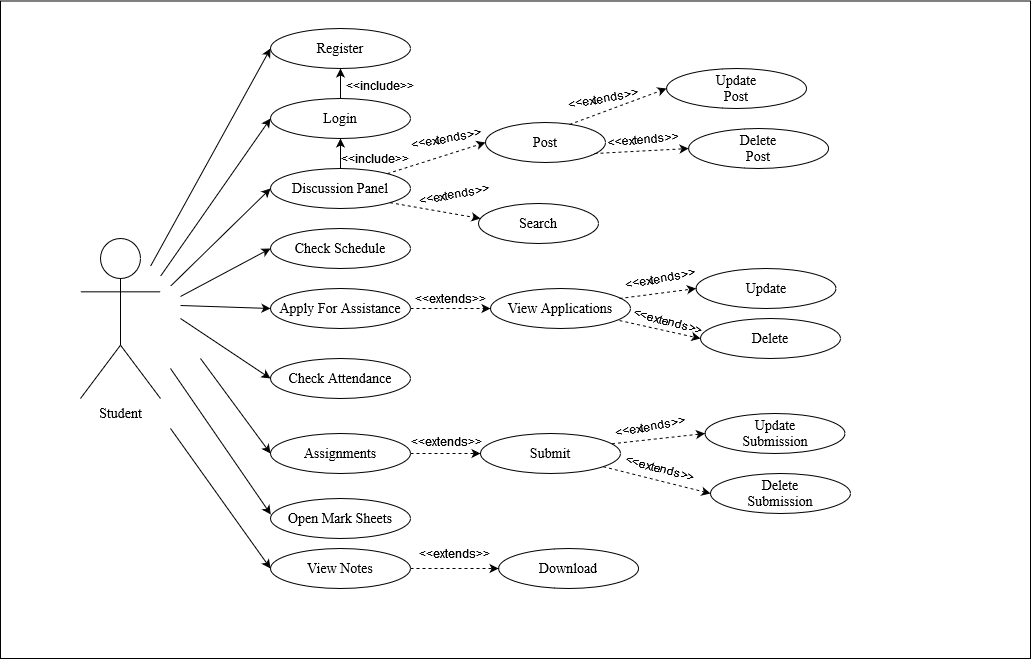

The diagram above was exported from draw.io. Its source (the exported page's mxGraphModel, read from the mxfile embedded in the PNG):
<mxGraphModel dx="1447" dy="662" grid="1" gridSize="10" guides="1" tooltips="1" connect="1" arrows="1" fold="1" page="1" pageScale="1" pageWidth="850" pageHeight="1100" math="0" shadow="0">
  <root>
    <mxCell id="0" />
    <mxCell id="1" parent="0" />
    <mxCell id="t7e7KR9hSs9jdQIfjuPo-1" value="" style="rounded=0;whiteSpace=wrap;html=1;" parent="1" vertex="1">
      <mxGeometry x="50" y="12.5" width="1030" height="657.5" as="geometry" />
    </mxCell>
    <mxCell id="t7e7KR9hSs9jdQIfjuPo-2" value="&lt;font style=&quot;font-size: 14px&quot; face=&quot;Times New Roman&quot;&gt;Register&lt;br&gt;&lt;/font&gt;" style="ellipse;whiteSpace=wrap;html=1;" parent="1" vertex="1">
      <mxGeometry x="320" y="40" width="140" height="40" as="geometry" />
    </mxCell>
    <mxCell id="t7e7KR9hSs9jdQIfjuPo-3" value="&lt;font style=&quot;font-size: 14px&quot; face=&quot;Times New Roman&quot;&gt;Login&lt;br&gt;&lt;/font&gt;" style="ellipse;whiteSpace=wrap;html=1;" parent="1" vertex="1">
      <mxGeometry x="320" y="110" width="140" height="40" as="geometry" />
    </mxCell>
    <mxCell id="t7e7KR9hSs9jdQIfjuPo-4" value="&lt;font style=&quot;font-size: 14px&quot; face=&quot;Times New Roman&quot;&gt;Discussion Panel&lt;br&gt;&lt;/font&gt;" style="ellipse;whiteSpace=wrap;html=1;" parent="1" vertex="1">
      <mxGeometry x="320" y="180" width="140" height="40" as="geometry" />
    </mxCell>
    <mxCell id="t7e7KR9hSs9jdQIfjuPo-5" value="&lt;font style=&quot;font-size: 14px&quot; face=&quot;Times New Roman&quot;&gt;Check Schedule&lt;br&gt;&lt;/font&gt;" style="ellipse;whiteSpace=wrap;html=1;" parent="1" vertex="1">
      <mxGeometry x="320" y="240" width="140" height="40" as="geometry" />
    </mxCell>
    <mxCell id="t7e7KR9hSs9jdQIfjuPo-6" value="&lt;font style=&quot;font-size: 14px&quot; face=&quot;Times New Roman&quot;&gt;Apply For Assistance&lt;br&gt;&lt;/font&gt;" style="ellipse;whiteSpace=wrap;html=1;" parent="1" vertex="1">
      <mxGeometry x="320" y="300" width="140" height="40" as="geometry" />
    </mxCell>
    <mxCell id="t7e7KR9hSs9jdQIfjuPo-7" value="&lt;font style=&quot;font-size: 14px&quot; face=&quot;Times New Roman&quot;&gt;Assignments&lt;br&gt;&lt;/font&gt;" style="ellipse;whiteSpace=wrap;html=1;" parent="1" vertex="1">
      <mxGeometry x="320" y="445" width="140" height="40" as="geometry" />
    </mxCell>
    <mxCell id="t7e7KR9hSs9jdQIfjuPo-8" value="&lt;div&gt;&lt;font style=&quot;font-size: 14px&quot; face=&quot;Times New Roman&quot;&gt;Check Attendance&lt;br&gt;&lt;/font&gt;&lt;/div&gt;" style="ellipse;whiteSpace=wrap;html=1;" parent="1" vertex="1">
      <mxGeometry x="320" y="370" width="140" height="40" as="geometry" />
    </mxCell>
    <mxCell id="t7e7KR9hSs9jdQIfjuPo-9" value="&lt;font style=&quot;font-size: 14px&quot; face=&quot;Times New Roman&quot;&gt;Open Mark Sheets&lt;br&gt;&lt;/font&gt;" style="ellipse;whiteSpace=wrap;html=1;" parent="1" vertex="1">
      <mxGeometry x="320" y="510" width="140" height="40" as="geometry" />
    </mxCell>
    <mxCell id="t7e7KR9hSs9jdQIfjuPo-11" value="&lt;div&gt;&lt;font style=&quot;font-size: 14px&quot; face=&quot;Times New Roman&quot;&gt;View Notes&lt;br&gt;&lt;/font&gt;&lt;/div&gt;" style="ellipse;whiteSpace=wrap;html=1;" parent="1" vertex="1">
      <mxGeometry x="320" y="560" width="140" height="40" as="geometry" />
    </mxCell>
    <mxCell id="t7e7KR9hSs9jdQIfjuPo-27" value="&lt;font style=&quot;font-size: 14px&quot; face=&quot;Times New Roman&quot;&gt;Student&lt;/font&gt;" style="shape=umlActor;verticalLabelPosition=bottom;verticalAlign=top;html=1;outlineConnect=0;" parent="1" vertex="1">
      <mxGeometry x="130" y="250" width="80" height="160" as="geometry" />
    </mxCell>
    <mxCell id="t7e7KR9hSs9jdQIfjuPo-28" value="" style="endArrow=classic;html=1;entryX=0;entryY=0.5;entryDx=0;entryDy=0;" parent="1" target="t7e7KR9hSs9jdQIfjuPo-2" edge="1">
      <mxGeometry width="50" height="50" relative="1" as="geometry">
        <mxPoint x="200.05999999999995" y="277.6555745904716" as="sourcePoint" />
        <mxPoint x="320.0000000000003" y="82.34999999999995" as="targetPoint" />
      </mxGeometry>
    </mxCell>
    <mxCell id="t7e7KR9hSs9jdQIfjuPo-29" value="" style="endArrow=classic;html=1;entryX=0;entryY=0.5;entryDx=0;entryDy=0;" parent="1" target="t7e7KR9hSs9jdQIfjuPo-3" edge="1">
      <mxGeometry width="50" height="50" relative="1" as="geometry">
        <mxPoint x="210.05999999999995" y="287.6555745904716" as="sourcePoint" />
        <mxPoint x="330.0000000000001" y="92.34999999999997" as="targetPoint" />
      </mxGeometry>
    </mxCell>
    <mxCell id="t7e7KR9hSs9jdQIfjuPo-30" value="" style="endArrow=classic;html=1;entryX=0;entryY=0.5;entryDx=0;entryDy=0;" parent="1" target="t7e7KR9hSs9jdQIfjuPo-4" edge="1">
      <mxGeometry width="50" height="50" relative="1" as="geometry">
        <mxPoint x="220.05999999999995" y="297.6555745904716" as="sourcePoint" />
        <mxPoint x="340.0000000000001" y="102.34999999999997" as="targetPoint" />
      </mxGeometry>
    </mxCell>
    <mxCell id="t7e7KR9hSs9jdQIfjuPo-31" value="" style="endArrow=classic;html=1;entryX=0;entryY=0.5;entryDx=0;entryDy=0;" parent="1" target="t7e7KR9hSs9jdQIfjuPo-5" edge="1">
      <mxGeometry width="50" height="50" relative="1" as="geometry">
        <mxPoint x="230" y="308" as="sourcePoint" />
        <mxPoint x="330" y="190.00000000000006" as="targetPoint" />
      </mxGeometry>
    </mxCell>
    <mxCell id="t7e7KR9hSs9jdQIfjuPo-32" value="" style="endArrow=classic;html=1;entryX=0;entryY=0.5;entryDx=0;entryDy=0;" parent="1" target="t7e7KR9hSs9jdQIfjuPo-6" edge="1">
      <mxGeometry width="50" height="50" relative="1" as="geometry">
        <mxPoint x="230" y="317" as="sourcePoint" />
        <mxPoint x="330" y="240" as="targetPoint" />
      </mxGeometry>
    </mxCell>
    <mxCell id="t7e7KR9hSs9jdQIfjuPo-33" value="" style="endArrow=classic;html=1;entryX=0;entryY=0.5;entryDx=0;entryDy=0;" parent="1" target="t7e7KR9hSs9jdQIfjuPo-7" edge="1">
      <mxGeometry width="50" height="50" relative="1" as="geometry">
        <mxPoint x="250" y="370" as="sourcePoint" />
        <mxPoint x="340" y="250" as="targetPoint" />
      </mxGeometry>
    </mxCell>
    <mxCell id="t7e7KR9hSs9jdQIfjuPo-34" value="" style="endArrow=classic;html=1;entryX=0;entryY=0.5;entryDx=0;entryDy=0;" parent="1" target="t7e7KR9hSs9jdQIfjuPo-8" edge="1">
      <mxGeometry width="50" height="50" relative="1" as="geometry">
        <mxPoint x="230" y="330" as="sourcePoint" />
        <mxPoint x="330" y="340" as="targetPoint" />
      </mxGeometry>
    </mxCell>
    <mxCell id="t7e7KR9hSs9jdQIfjuPo-35" value="" style="endArrow=classic;html=1;entryX=0.002;entryY=0.399;entryDx=0;entryDy=0;entryPerimeter=0;" parent="1" target="t7e7KR9hSs9jdQIfjuPo-9" edge="1">
      <mxGeometry width="50" height="50" relative="1" as="geometry">
        <mxPoint x="220" y="380" as="sourcePoint" />
        <mxPoint x="340" y="350" as="targetPoint" />
      </mxGeometry>
    </mxCell>
    <mxCell id="t7e7KR9hSs9jdQIfjuPo-37" value="" style="endArrow=classic;html=1;entryX=0;entryY=0.5;entryDx=0;entryDy=0;" parent="1" target="t7e7KR9hSs9jdQIfjuPo-11" edge="1">
      <mxGeometry width="50" height="50" relative="1" as="geometry">
        <mxPoint x="220" y="440" as="sourcePoint" />
        <mxPoint x="320" y="530" as="targetPoint" />
      </mxGeometry>
    </mxCell>
    <mxCell id="t7e7KR9hSs9jdQIfjuPo-50" value="" style="endArrow=classic;html=1;exitX=0.5;exitY=0;exitDx=0;exitDy=0;entryX=0.5;entryY=1;entryDx=0;entryDy=0;" parent="1" source="t7e7KR9hSs9jdQIfjuPo-3" target="t7e7KR9hSs9jdQIfjuPo-2" edge="1">
      <mxGeometry width="50" height="50" relative="1" as="geometry">
        <mxPoint x="680" y="210" as="sourcePoint" />
        <mxPoint x="730" y="160" as="targetPoint" />
      </mxGeometry>
    </mxCell>
    <mxCell id="t7e7KR9hSs9jdQIfjuPo-51" value="&amp;lt;&amp;lt;include&amp;gt;&amp;gt;" style="text;html=1;strokeColor=none;fillColor=none;align=center;verticalAlign=middle;whiteSpace=wrap;rounded=0;" parent="1" vertex="1">
      <mxGeometry x="410" y="87" width="40" height="20" as="geometry" />
    </mxCell>
    <mxCell id="t7e7KR9hSs9jdQIfjuPo-52" value="" style="endArrow=classic;html=1;entryX=0.5;entryY=1;entryDx=0;entryDy=0;" parent="1" target="t7e7KR9hSs9jdQIfjuPo-3" edge="1">
      <mxGeometry width="50" height="50" relative="1" as="geometry">
        <mxPoint x="390" y="180" as="sourcePoint" />
        <mxPoint x="400" y="90" as="targetPoint" />
      </mxGeometry>
    </mxCell>
    <mxCell id="t7e7KR9hSs9jdQIfjuPo-53" value="&amp;lt;&amp;lt;include&amp;gt;&amp;gt;" style="text;html=1;strokeColor=none;fillColor=none;align=center;verticalAlign=middle;whiteSpace=wrap;rounded=0;" parent="1" vertex="1">
      <mxGeometry x="405" y="160" width="40" height="20" as="geometry" />
    </mxCell>
    <mxCell id="t7e7KR9hSs9jdQIfjuPo-60" value="&lt;font style=&quot;font-size: 14px&quot; face=&quot;Times New Roman&quot;&gt;Post&lt;br&gt;&lt;/font&gt;" style="ellipse;whiteSpace=wrap;html=1;" parent="1" vertex="1">
      <mxGeometry x="535" y="134" width="120" height="40" as="geometry" />
    </mxCell>
    <mxCell id="t7e7KR9hSs9jdQIfjuPo-94" value="&amp;lt;&amp;lt;extends&amp;gt;&amp;gt;" style="text;html=1;strokeColor=none;fillColor=none;align=center;verticalAlign=middle;whiteSpace=wrap;rounded=0;rotation=-10;" parent="1" vertex="1">
      <mxGeometry x="632.9799999999998" y="100" width="40" height="20" as="geometry" />
    </mxCell>
    <mxCell id="t7e7KR9hSs9jdQIfjuPo-95" value="&lt;font style=&quot;font-size: 14px&quot; face=&quot;Times New Roman&quot;&gt;Update &lt;/font&gt;&lt;br&gt;&lt;font style=&quot;font-size: 14px&quot; face=&quot;Times New Roman&quot;&gt;&lt;font style=&quot;font-size: 14px&quot; face=&quot;Times New Roman&quot;&gt;Post&lt;/font&gt;&lt;/font&gt;" style="ellipse;whiteSpace=wrap;html=1;" parent="1" vertex="1">
      <mxGeometry x="716.06" y="80" width="140" height="40" as="geometry" />
    </mxCell>
    <mxCell id="t7e7KR9hSs9jdQIfjuPo-96" value="&lt;font style=&quot;font-size: 14px&quot; face=&quot;Times New Roman&quot;&gt;Delete &lt;/font&gt;&lt;br&gt;&lt;font style=&quot;font-size: 14px&quot; face=&quot;Times New Roman&quot;&gt;&lt;font style=&quot;font-size: 14px&quot; face=&quot;Times New Roman&quot;&gt;Post&lt;/font&gt;&lt;/font&gt;" style="ellipse;whiteSpace=wrap;html=1;" parent="1" vertex="1">
      <mxGeometry x="738.0799999999999" y="140" width="140" height="40" as="geometry" />
    </mxCell>
    <mxCell id="t7e7KR9hSs9jdQIfjuPo-97" value="" style="endArrow=classic;html=1;dashed=1;entryX=0;entryY=0.5;entryDx=0;entryDy=0;exitX=0.7;exitY=0.05;exitDx=0;exitDy=0;exitPerimeter=0;" parent="1" source="t7e7KR9hSs9jdQIfjuPo-60" target="t7e7KR9hSs9jdQIfjuPo-95" edge="1">
      <mxGeometry width="50" height="50" relative="1" as="geometry">
        <mxPoint x="575.0999999999999" y="152" as="sourcePoint" />
        <mxPoint x="734.55" y="92.5" as="targetPoint" />
      </mxGeometry>
    </mxCell>
    <mxCell id="t7e7KR9hSs9jdQIfjuPo-98" value="" style="endArrow=classic;html=1;dashed=1;entryX=0;entryY=0.5;entryDx=0;entryDy=0;exitX=0.908;exitY=0.775;exitDx=0;exitDy=0;exitPerimeter=0;" parent="1" source="t7e7KR9hSs9jdQIfjuPo-60" target="t7e7KR9hSs9jdQIfjuPo-96" edge="1">
      <mxGeometry width="50" height="50" relative="1" as="geometry">
        <mxPoint x="640" y="160" as="sourcePoint" />
        <mxPoint x="726.06" y="110" as="targetPoint" />
      </mxGeometry>
    </mxCell>
    <mxCell id="t7e7KR9hSs9jdQIfjuPo-99" value="&amp;lt;&amp;lt;extends&amp;gt;&amp;gt;" style="text;html=1;strokeColor=none;fillColor=none;align=center;verticalAlign=middle;whiteSpace=wrap;rounded=0;rotation=-5;" parent="1" vertex="1">
      <mxGeometry x="673.4899999999998" y="141" width="40" height="20" as="geometry" />
    </mxCell>
    <mxCell id="t7e7KR9hSs9jdQIfjuPo-101" value="&lt;font style=&quot;font-size: 14px&quot; face=&quot;Times New Roman&quot;&gt;View Applications &lt;/font&gt;" style="ellipse;whiteSpace=wrap;html=1;" parent="1" vertex="1">
      <mxGeometry x="540" y="300" width="140" height="40" as="geometry" />
    </mxCell>
    <mxCell id="t7e7KR9hSs9jdQIfjuPo-104" value="&amp;lt;&amp;lt;extends&amp;gt;&amp;gt;" style="text;html=1;strokeColor=none;fillColor=none;align=center;verticalAlign=middle;whiteSpace=wrap;rounded=0;rotation=-10;" parent="1" vertex="1">
      <mxGeometry x="689.9999999999999" y="280" width="40" height="20" as="geometry" />
    </mxCell>
    <mxCell id="t7e7KR9hSs9jdQIfjuPo-105" value="&lt;font style=&quot;font-size: 14px&quot; face=&quot;Times New Roman&quot;&gt;Update &lt;br&gt;&lt;/font&gt;" style="ellipse;whiteSpace=wrap;html=1;" parent="1" vertex="1">
      <mxGeometry x="745.5099999999999" y="280" width="140" height="40" as="geometry" />
    </mxCell>
    <mxCell id="t7e7KR9hSs9jdQIfjuPo-106" value="&amp;lt;&amp;lt;extends&amp;gt;&amp;gt;" style="text;html=1;strokeColor=none;fillColor=none;align=center;verticalAlign=middle;whiteSpace=wrap;rounded=0;rotation=15;" parent="1" vertex="1">
      <mxGeometry x="698.0799999999999" y="323" width="40" height="20" as="geometry" />
    </mxCell>
    <mxCell id="t7e7KR9hSs9jdQIfjuPo-107" value="&lt;font style=&quot;font-size: 14px&quot; face=&quot;Times New Roman&quot;&gt;Delete &lt;br&gt;&lt;/font&gt;" style="ellipse;whiteSpace=wrap;html=1;" parent="1" vertex="1">
      <mxGeometry x="749.9999999999999" y="330" width="140" height="40" as="geometry" />
    </mxCell>
    <mxCell id="t7e7KR9hSs9jdQIfjuPo-108" value="" style="endArrow=classic;html=1;dashed=1;exitX=0.921;exitY=0.8;exitDx=0;exitDy=0;entryX=0;entryY=0.5;entryDx=0;entryDy=0;exitPerimeter=0;" parent="1" source="t7e7KR9hSs9jdQIfjuPo-101" target="t7e7KR9hSs9jdQIfjuPo-107" edge="1">
      <mxGeometry width="50" height="50" relative="1" as="geometry">
        <mxPoint x="699.9964068711927" y="316.64213562373084" as="sourcePoint" />
        <mxPoint x="821.5699999999999" y="292.5" as="targetPoint" />
      </mxGeometry>
    </mxCell>
    <mxCell id="t7e7KR9hSs9jdQIfjuPo-109" value="" style="endArrow=classic;html=1;dashed=1;entryX=0;entryY=0.5;entryDx=0;entryDy=0;exitX=0.921;exitY=0.25;exitDx=0;exitDy=0;exitPerimeter=0;" parent="1" source="t7e7KR9hSs9jdQIfjuPo-101" target="t7e7KR9hSs9jdQIfjuPo-105" edge="1">
      <mxGeometry width="50" height="50" relative="1" as="geometry">
        <mxPoint x="837.0781398609258" y="153.03614516166795" as="sourcePoint" />
        <mxPoint x="953.0799999999999" y="100" as="targetPoint" />
      </mxGeometry>
    </mxCell>
    <mxCell id="t7e7KR9hSs9jdQIfjuPo-111" value="" style="endArrow=classic;html=1;exitX=1;exitY=0.5;exitDx=0;exitDy=0;dashed=1;entryX=0;entryY=0.5;entryDx=0;entryDy=0;" parent="1" source="t7e7KR9hSs9jdQIfjuPo-7" target="t7e7KR9hSs9jdQIfjuPo-123" edge="1">
      <mxGeometry width="50" height="50" relative="1" as="geometry">
        <mxPoint x="540" y="420" as="sourcePoint" />
        <mxPoint x="460" y="420" as="targetPoint" />
      </mxGeometry>
    </mxCell>
    <mxCell id="t7e7KR9hSs9jdQIfjuPo-118" value="&lt;font style=&quot;font-size: 14px&quot; face=&quot;Times New Roman&quot;&gt;Download&lt;/font&gt;" style="ellipse;whiteSpace=wrap;html=1;" parent="1" vertex="1">
      <mxGeometry x="548.0799999999999" y="560" width="140" height="40" as="geometry" />
    </mxCell>
    <mxCell id="t7e7KR9hSs9jdQIfjuPo-119" value="&amp;lt;&amp;lt;extends&amp;gt;&amp;gt;" style="text;html=1;strokeColor=none;fillColor=none;align=center;verticalAlign=middle;whiteSpace=wrap;rounded=0;rotation=0;" parent="1" vertex="1">
      <mxGeometry x="483.63999999999993" y="555" width="40" height="20" as="geometry" />
    </mxCell>
    <mxCell id="t7e7KR9hSs9jdQIfjuPo-120" value="" style="endArrow=classic;html=1;dashed=1;entryX=0;entryY=0.5;entryDx=0;entryDy=0;exitX=1;exitY=0.5;exitDx=0;exitDy=0;" parent="1" source="t7e7KR9hSs9jdQIfjuPo-11" target="t7e7KR9hSs9jdQIfjuPo-118" edge="1">
      <mxGeometry width="50" height="50" relative="1" as="geometry">
        <mxPoint x="464.4400000000001" y="555" as="sourcePoint" />
        <mxPoint x="535.56" y="585" as="targetPoint" />
      </mxGeometry>
    </mxCell>
    <mxCell id="t7e7KR9hSs9jdQIfjuPo-123" value="&lt;font style=&quot;font-size: 14px&quot; face=&quot;Times New Roman&quot;&gt;Submit &lt;/font&gt;" style="ellipse;whiteSpace=wrap;html=1;" parent="1" vertex="1">
      <mxGeometry x="530" y="445" width="140" height="40" as="geometry" />
    </mxCell>
    <mxCell id="t7e7KR9hSs9jdQIfjuPo-124" value="&amp;lt;&amp;lt;extends&amp;gt;&amp;gt;" style="text;html=1;strokeColor=none;fillColor=none;align=center;verticalAlign=middle;whiteSpace=wrap;rounded=0;rotation=-10;" parent="1" vertex="1">
      <mxGeometry x="679.9999999999999" y="428" width="40" height="20" as="geometry" />
    </mxCell>
    <mxCell id="t7e7KR9hSs9jdQIfjuPo-125" value="&lt;font style=&quot;font-size: 14px&quot; face=&quot;Times New Roman&quot;&gt;Update &lt;br&gt;&lt;/font&gt;&lt;font style=&quot;font-size: 14px&quot; face=&quot;Times New Roman&quot;&gt;Submission &lt;/font&gt;" style="ellipse;whiteSpace=wrap;html=1;" parent="1" vertex="1">
      <mxGeometry x="754.5099999999999" y="425" width="140" height="40" as="geometry" />
    </mxCell>
    <mxCell id="t7e7KR9hSs9jdQIfjuPo-126" value="&lt;div&gt;&lt;font style=&quot;font-size: 14px&quot; face=&quot;Times New Roman&quot;&gt;Delete&lt;/font&gt;&lt;br&gt;&lt;font style=&quot;font-size: 14px&quot; face=&quot;Times New Roman&quot;&gt;&lt;font style=&quot;font-size: 14px&quot; face=&quot;Times New Roman&quot;&gt;Submission&lt;/font&gt; &lt;/font&gt;&lt;/div&gt;" style="ellipse;whiteSpace=wrap;html=1;" parent="1" vertex="1">
      <mxGeometry x="759.9999999999999" y="485" width="140" height="40" as="geometry" />
    </mxCell>
    <mxCell id="t7e7KR9hSs9jdQIfjuPo-127" value="" style="endArrow=classic;html=1;dashed=1;entryX=0;entryY=0.5;entryDx=0;entryDy=0;" parent="1" source="t7e7KR9hSs9jdQIfjuPo-123" target="t7e7KR9hSs9jdQIfjuPo-126" edge="1">
      <mxGeometry width="50" height="50" relative="1" as="geometry">
        <mxPoint x="687.94" y="465" as="sourcePoint" />
        <mxPoint x="764.5100000000023" y="455" as="targetPoint" />
      </mxGeometry>
    </mxCell>
    <mxCell id="t7e7KR9hSs9jdQIfjuPo-130" value="&amp;lt;&amp;lt;extends&amp;gt;&amp;gt;" style="text;html=1;strokeColor=none;fillColor=none;align=center;verticalAlign=middle;whiteSpace=wrap;rounded=0;rotation=15;" parent="1" vertex="1">
      <mxGeometry x="689.9999999999999" y="470" width="40" height="20" as="geometry" />
    </mxCell>
    <mxCell id="t7e7KR9hSs9jdQIfjuPo-133" value="" style="endArrow=classic;html=1;dashed=1;entryX=0;entryY=0.5;entryDx=0;entryDy=0;exitX=0.939;exitY=0.256;exitDx=0;exitDy=0;exitPerimeter=0;" parent="1" source="t7e7KR9hSs9jdQIfjuPo-123" target="t7e7KR9hSs9jdQIfjuPo-125" edge="1">
      <mxGeometry width="50" height="50" relative="1" as="geometry">
        <mxPoint x="669.9999999999999" y="438.9999999999999" as="sourcePoint" />
        <mxPoint x="761.12" y="469.0000000000001" as="targetPoint" />
      </mxGeometry>
    </mxCell>
    <mxCell id="oI9TOtclILplwnbnXH3V-1" value="&amp;lt;&amp;lt;extends&amp;gt;&amp;gt;" style="text;html=1;strokeColor=none;fillColor=none;align=center;verticalAlign=middle;whiteSpace=wrap;rounded=0;rotation=-10;" parent="1" vertex="1">
      <mxGeometry x="475.99999999999994" y="140" width="40" height="20" as="geometry" />
    </mxCell>
    <mxCell id="oI9TOtclILplwnbnXH3V-2" value="" style="endArrow=classic;html=1;dashed=1;entryX=0;entryY=0.5;entryDx=0;entryDy=0;" parent="1" source="t7e7KR9hSs9jdQIfjuPo-4" target="t7e7KR9hSs9jdQIfjuPo-60" edge="1">
      <mxGeometry width="50" height="50" relative="1" as="geometry">
        <mxPoint x="510.00000000000006" y="102" as="sourcePoint" />
        <mxPoint x="591.06" y="120" as="targetPoint" />
      </mxGeometry>
    </mxCell>
    <mxCell id="oI9TOtclILplwnbnXH3V-3" value="&amp;lt;&amp;lt;extends&amp;gt;&amp;gt;" style="text;html=1;strokeColor=none;fillColor=none;align=center;verticalAlign=middle;whiteSpace=wrap;rounded=0;rotation=-10;" parent="1" vertex="1">
      <mxGeometry x="483.64" y="196" width="40" height="20" as="geometry" />
    </mxCell>
    <mxCell id="oI9TOtclILplwnbnXH3V-4" value="" style="endArrow=classic;html=1;dashed=1;exitX=1;exitY=1;exitDx=0;exitDy=0;" parent="1" source="t7e7KR9hSs9jdQIfjuPo-4" edge="1">
      <mxGeometry width="50" height="50" relative="1" as="geometry">
        <mxPoint x="489.99950770028045" y="234.78139528765777" as="sourcePoint" />
        <mxPoint x="530" y="230" as="targetPoint" />
      </mxGeometry>
    </mxCell>
    <mxCell id="oI9TOtclILplwnbnXH3V-5" value="&lt;font style=&quot;font-size: 14px&quot; face=&quot;Times New Roman&quot;&gt;Search&lt;/font&gt;" style="ellipse;whiteSpace=wrap;html=1;" parent="1" vertex="1">
      <mxGeometry x="528" y="215" width="120" height="40" as="geometry" />
    </mxCell>
    <mxCell id="pzrE_jjx-RXeFOdsYMx2-3" value="&amp;lt;&amp;lt;extends&amp;gt;&amp;gt;" style="text;html=1;strokeColor=none;fillColor=none;align=center;verticalAlign=middle;whiteSpace=wrap;rounded=0;rotation=0;" parent="1" vertex="1">
      <mxGeometry x="479.99999999999983" y="300" width="40" height="20" as="geometry" />
    </mxCell>
    <mxCell id="pzrE_jjx-RXeFOdsYMx2-4" value="" style="endArrow=classic;html=1;dashed=1;entryX=0;entryY=0.5;entryDx=0;entryDy=0;exitX=0.939;exitY=0.256;exitDx=0;exitDy=0;exitPerimeter=0;" parent="1" target="t7e7KR9hSs9jdQIfjuPo-101" edge="1">
      <mxGeometry width="50" height="50" relative="1" as="geometry">
        <mxPoint x="460" y="320" as="sourcePoint" />
        <mxPoint x="553.0500000000022" y="309.76" as="targetPoint" />
      </mxGeometry>
    </mxCell>
    <mxCell id="pzrE_jjx-RXeFOdsYMx2-7" value="&amp;lt;&amp;lt;extends&amp;gt;&amp;gt;" style="text;html=1;strokeColor=none;fillColor=none;align=center;verticalAlign=middle;whiteSpace=wrap;rounded=0;rotation=0;" parent="1" vertex="1">
      <mxGeometry x="475.99999999999983" y="443" width="40" height="20" as="geometry" />
    </mxCell>
  </root>
</mxGraphModel>